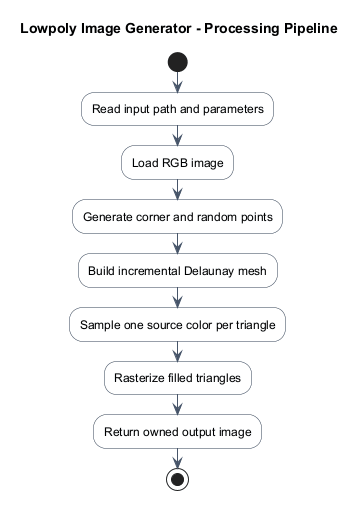

The diagram above was rendered by PlantUML. Its source (embedded in the PNG):
@startuml
title Lowpoly Image Generator - Processing Pipeline

skinparam shadowing false
skinparam defaultFontName Arial
skinparam activity {
  BackgroundColor #F8FAFC
  BorderColor #334155
  DiamondBackgroundColor #FEF3C7
  DiamondBorderColor #92400E
  ArrowColor #475569
}

start
:Read input path and parameters;
:Load RGB image;
:Generate corner and random points;
:Build incremental Delaunay mesh;
:Sample one source color per triangle;
:Rasterize filled triangles;
:Return owned output image;
stop

@enduml